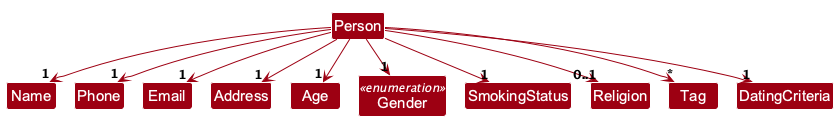

The diagram above was rendered by PlantUML. Its source (embedded in the PNG):
@startuml
!pragma layout smetana
!include style.puml
skinparam arrowColor MODEL_COLOR
skinparam classBackgroundColor MODEL_COLOR
skinparam nodesep 30
skinparam ranksep 50

class Person
class Name
class Phone
class Email
class Address
class Age
class Gender <<enumeration>>
class SmokingStatus
class Religion
class Tag
class DatingCriteria

Person -down-> "1" Name
Person -down-> "1" Phone
Person -down-> "1" Email
Person -down-> "1" Address
Person -down-> "1" Age
Person -down-> "1" Gender
Person -down-> "1" SmokingStatus
Person -down-> "0..1" Religion
Person -down-> "*" Tag
Person -down-> "1" DatingCriteria

Name -[hidden]right-> Phone
Phone -[hidden]right-> Email
Email -[hidden]right-> Address
Address -[hidden]right-> Age
Age -[hidden]right-> Gender
Gender -[hidden]right-> SmokingStatus
SmokingStatus -[hidden]right-> Religion
Religion -[hidden]right-> Tag
Tag -[hidden]right-> DatingCriteria
@enduml